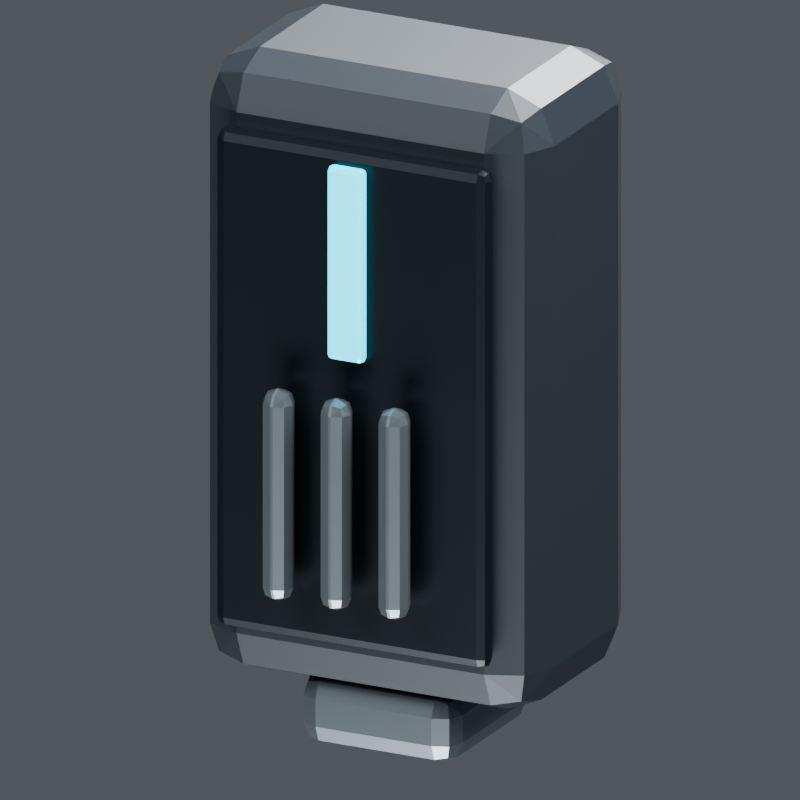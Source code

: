 # Source: autocannon_module.blend  (saved by Blender 5.2.44; exported with 4.5.12 LTS)
import bpy
from mathutils import Matrix  # noqa: F401  (used for matrix-valued properties, if any)

bpy.ops.wm.read_factory_settings(use_empty=True)
scene = bpy.context.scene
scene.name = 'Scene'

# ---- collections
col_collection = bpy.data.collections.new('Collection'); scene.collection.children.link(col_collection)

# ---- materials (node trees are filled in below, after node groups)
mat_v8_graphite = bpy.data.materials.new('V8_Graphite')
mat_v8_recess = bpy.data.materials.new('V8_Recess')
mat_v8_data_cyan = bpy.data.materials.new('V8_Data_Cyan')
mat_v8_titanium = bpy.data.materials.new('V8_Titanium')

# ---- material node trees
mat_v8_graphite.use_nodes = True; mat_v8_graphite.node_tree.nodes.clear()
_N = mat_v8_graphite.node_tree.nodes; _L = mat_v8_graphite.node_tree.links
n0 = _N.new('ShaderNodeBsdfPrincipled'); n0.name = 'Principled BSDF'; n0.location = (-200, 100)
n0.inputs[0].default_value = (0.022, 0.029, 0.038, 1.0)
n0.inputs[1].default_value = 0.32
n0.inputs[2].default_value = 0.44
n0.inputs[10].default_value = 0.005
n1 = _N.new('ShaderNodeOutputMaterial'); n1.name = 'Material Output'; n1.location = (200, 100)
_L.new(n0.outputs[0], n1.inputs[0])
n1.is_active_output = True
mat_v8_recess.use_nodes = True; mat_v8_recess.node_tree.nodes.clear()
_N = mat_v8_recess.node_tree.nodes; _L = mat_v8_recess.node_tree.links
n0 = _N.new('ShaderNodeBsdfPrincipled'); n0.name = 'Principled BSDF'; n0.location = (-200, 100)
n0.inputs[0].default_value = (0.009, 0.014, 0.018, 1.0)
n0.inputs[1].default_value = 0.45
n0.inputs[2].default_value = 0.32
n0.inputs[10].default_value = 0.005
n1 = _N.new('ShaderNodeOutputMaterial'); n1.name = 'Material Output'; n1.location = (200, 100)
_L.new(n0.outputs[0], n1.inputs[0])
n1.is_active_output = True
mat_v8_data_cyan.use_nodes = True; mat_v8_data_cyan.node_tree.nodes.clear()
_N = mat_v8_data_cyan.node_tree.nodes; _L = mat_v8_data_cyan.node_tree.links
n0 = _N.new('ShaderNodeBsdfPrincipled'); n0.name = 'Principled BSDF'; n0.location = (-200, 100)
n0.inputs[0].default_value = (0.02, 0.42, 0.54, 1.0)
n0.inputs[1].default_value = 0.3
n0.inputs[2].default_value = 0.25
n0.inputs[10].default_value = 0.005
n0.inputs[27].default_value = (0.02, 0.6, 0.8, 1.0)
n0.inputs[28].default_value = 2.15
n1 = _N.new('ShaderNodeOutputMaterial'); n1.name = 'Material Output'; n1.location = (200, 100)
_L.new(n0.outputs[0], n1.inputs[0])
n1.is_active_output = True
mat_v8_titanium.use_nodes = True; mat_v8_titanium.node_tree.nodes.clear()
_N = mat_v8_titanium.node_tree.nodes; _L = mat_v8_titanium.node_tree.links
n0 = _N.new('ShaderNodeBsdfPrincipled'); n0.name = 'Principled BSDF'; n0.location = (-200, 100)
n0.inputs[0].default_value = (0.16, 0.19, 0.21, 1.0)
n0.inputs[1].default_value = 0.73
n0.inputs[2].default_value = 0.3
n0.inputs[10].default_value = 0.005
n1 = _N.new('ShaderNodeOutputMaterial'); n1.name = 'Material Output'; n1.location = (200, 100)
_L.new(n0.outputs[0], n1.inputs[0])
n1.is_active_output = True

# ---- world
world_world = bpy.data.worlds.new('World'); scene.world = world_world
world_world.use_nodes = True; world_world.node_tree.nodes.clear()
_N = world_world.node_tree.nodes; _L = world_world.node_tree.links
n0 = _N.new('ShaderNodeOutputWorld'); n0.name = 'World Output'; n0.location = (200, 100)
n1 = _N.new('ShaderNodeBackground'); n1.name = 'Background'; n1.location = (-200, 100)
n1.inputs[0].default_value = (0.35, 0.38, 0.42, 1.0)
n1.inputs[1].default_value = 0.32
_L.new(n1.outputs[0], n0.inputs[0])
n0.is_active_output = True
world_world.color = (0.05088, 0.05088, 0.05088)
world_world.sun_shadow_jitter_overblur = 0.0

# ---- cameras
cam_camera_009 = bpy.data.cameras.new('Camera.009')
cam_camera_009.type = 'ORTHO'
cam_camera_009.ortho_scale = 1.359

# ---- lights
light_area_032 = bpy.data.lights.new('Area.032', 'AREA')
light_area_032.energy = 1700.0
light_area_032.shape = 'DISK'
light_area_032.size = 7.0
light_area_032.size_y = 1.0
light_area_033 = bpy.data.lights.new('Area.033', 'AREA')
light_area_033.energy = 1500.0
light_area_033.shape = 'DISK'
light_area_033.size = 6.0
light_area_033.size_y = 1.0
light_area_034 = bpy.data.lights.new('Area.034', 'AREA')
light_area_034.energy = 1800.0
light_area_034.shape = 'DISK'
light_area_034.size = 5.0
light_area_034.size_y = 1.0
light_area_035 = bpy.data.lights.new('Area.035', 'AREA')
light_area_035.energy = 500.0
light_area_035.shape = 'DISK'
light_area_035.size = 4.0
light_area_035.size_y = 1.0

# ---- meshes
me_cube = bpy.data.meshes.new('Cube')
me_cube.from_pydata([(-0.325, -0.21, -0.56), (-0.325, -0.21, 0.56), (-0.325, 0.21, -0.56), (-0.325, 0.21, 0.56), (0.325, -0.21, -0.56), (0.325, -0.21, 0.56), (0.325, 0.21, -0.56), (0.325, 0.21, 0.56)], [], [(0, 1, 3, 2), (2, 3, 7, 6), (6, 7, 5, 4), (4, 5, 1, 0), (2, 6, 4, 0), (7, 3, 1, 5)])
_uv = me_cube.uv_layers.new(name='UVMap')
_uv.uv.foreach_set('vector', [0.375, 0.0, 0.625, 0.0, 0.625, 0.25, 0.375, 0.25, 0.375, 0.25, 0.625, 0.25, 0.625, 0.5, 0.375, 0.5, 0.375, 0.5, 0.625, 0.5, 0.625, 0.75, 0.375, 0.75, 0.375, 0.75, 0.625, 0.75, 0.625, 1.0, 0.375, 1.0, 0.125, 0.5, 0.375, 0.5, 0.375, 0.75, 0.125, 0.75, 0.625, 0.5, 0.875, 0.5, 0.875, 0.75, 0.625, 0.75])
me_cube.materials.append(mat_v8_graphite)
me_cube.update()
me_cube_001 = bpy.data.meshes.new('Cube.001')
me_cube_001.from_pydata([(-0.26, -0.02, -0.45), (-0.26, -0.02, 0.45), (-0.26, 0.02, -0.45), (-0.26, 0.02, 0.45), (0.26, -0.02, -0.45), (0.26, -0.02, 0.45), (0.26, 0.02, -0.45), (0.26, 0.02, 0.45)], [], [(0, 1, 3, 2), (2, 3, 7, 6), (6, 7, 5, 4), (4, 5, 1, 0), (2, 6, 4, 0), (7, 3, 1, 5)])
_uv = me_cube_001.uv_layers.new(name='UVMap')
_uv.uv.foreach_set('vector', [0.375, 0.0, 0.625, 0.0, 0.625, 0.25, 0.375, 0.25, 0.375, 0.25, 0.625, 0.25, 0.625, 0.5, 0.375, 0.5, 0.375, 0.5, 0.625, 0.5, 0.625, 0.75, 0.375, 0.75, 0.375, 0.75, 0.625, 0.75, 0.625, 1.0, 0.375, 1.0, 0.125, 0.5, 0.375, 0.5, 0.375, 0.75, 0.125, 0.75, 0.625, 0.5, 0.875, 0.5, 0.875, 0.75, 0.625, 0.75])
me_cube_001.materials.append(mat_v8_recess)
me_cube_001.update()
me_cube_002 = bpy.data.meshes.new('Cube.002')
me_cube_002.from_pydata([(-0.035, -0.0125, -0.175), (-0.035, -0.0125, 0.175), (-0.035, 0.0125, -0.175), (-0.035, 0.0125, 0.175), (0.035, -0.0125, -0.175), (0.035, -0.0125, 0.175), (0.035, 0.0125, -0.175), (0.035, 0.0125, 0.175)], [], [(0, 1, 3, 2), (2, 3, 7, 6), (6, 7, 5, 4), (4, 5, 1, 0), (2, 6, 4, 0), (7, 3, 1, 5)])
_uv = me_cube_002.uv_layers.new(name='UVMap')
_uv.uv.foreach_set('vector', [0.375, 0.0, 0.625, 0.0, 0.625, 0.25, 0.375, 0.25, 0.375, 0.25, 0.625, 0.25, 0.625, 0.5, 0.375, 0.5, 0.375, 0.5, 0.625, 0.5, 0.625, 0.75, 0.375, 0.75, 0.375, 0.75, 0.625, 0.75, 0.625, 1.0, 0.375, 1.0, 0.125, 0.5, 0.375, 0.5, 0.375, 0.75, 0.125, 0.75, 0.625, 0.5, 0.875, 0.5, 0.875, 0.75, 0.625, 0.75])
me_cube_002.materials.append(mat_v8_data_cyan)
me_cube_002.update()
me_cube_003 = bpy.data.meshes.new('Cube.003')
me_cube_003.from_pydata([(-0.0275, -0.0275, -0.19), (-0.0275, -0.0275, 0.19), (-0.0275, 0.0275, -0.19), (-0.0275, 0.0275, 0.19), (0.0275, -0.0275, -0.19), (0.0275, -0.0275, 0.19), (0.0275, 0.0275, -0.19), (0.0275, 0.0275, 0.19)], [], [(0, 1, 3, 2), (2, 3, 7, 6), (6, 7, 5, 4), (4, 5, 1, 0), (2, 6, 4, 0), (7, 3, 1, 5)])
_uv = me_cube_003.uv_layers.new(name='UVMap')
_uv.uv.foreach_set('vector', [0.375, 0.0, 0.625, 0.0, 0.625, 0.25, 0.375, 0.25, 0.375, 0.25, 0.625, 0.25, 0.625, 0.5, 0.375, 0.5, 0.375, 0.5, 0.625, 0.5, 0.625, 0.75, 0.375, 0.75, 0.375, 0.75, 0.625, 0.75, 0.625, 1.0, 0.375, 1.0, 0.125, 0.5, 0.375, 0.5, 0.375, 0.75, 0.125, 0.75, 0.625, 0.5, 0.875, 0.5, 0.875, 0.75, 0.625, 0.75])
me_cube_003.materials.append(mat_v8_titanium)
me_cube_003.update()
me_cube_004 = bpy.data.meshes.new('Cube.004')
me_cube_004.from_pydata([(-0.0275, -0.0275, -0.19), (-0.0275, -0.0275, 0.19), (-0.0275, 0.0275, -0.19), (-0.0275, 0.0275, 0.19), (0.0275, -0.0275, -0.19), (0.0275, -0.0275, 0.19), (0.0275, 0.0275, -0.19), (0.0275, 0.0275, 0.19)], [], [(0, 1, 3, 2), (2, 3, 7, 6), (6, 7, 5, 4), (4, 5, 1, 0), (2, 6, 4, 0), (7, 3, 1, 5)])
_uv = me_cube_004.uv_layers.new(name='UVMap')
_uv.uv.foreach_set('vector', [0.375, 0.0, 0.625, 0.0, 0.625, 0.25, 0.375, 0.25, 0.375, 0.25, 0.625, 0.25, 0.625, 0.5, 0.375, 0.5, 0.375, 0.5, 0.625, 0.5, 0.625, 0.75, 0.375, 0.75, 0.375, 0.75, 0.625, 0.75, 0.625, 1.0, 0.375, 1.0, 0.125, 0.5, 0.375, 0.5, 0.375, 0.75, 0.125, 0.75, 0.625, 0.5, 0.875, 0.5, 0.875, 0.75, 0.625, 0.75])
me_cube_004.materials.append(mat_v8_titanium)
me_cube_004.update()
me_cube_005 = bpy.data.meshes.new('Cube.005')
me_cube_005.from_pydata([(-0.0275, -0.0275, -0.19), (-0.0275, -0.0275, 0.19), (-0.0275, 0.0275, -0.19), (-0.0275, 0.0275, 0.19), (0.0275, -0.0275, -0.19), (0.0275, -0.0275, 0.19), (0.0275, 0.0275, -0.19), (0.0275, 0.0275, 0.19)], [], [(0, 1, 3, 2), (2, 3, 7, 6), (6, 7, 5, 4), (4, 5, 1, 0), (2, 6, 4, 0), (7, 3, 1, 5)])
_uv = me_cube_005.uv_layers.new(name='UVMap')
_uv.uv.foreach_set('vector', [0.375, 0.0, 0.625, 0.0, 0.625, 0.25, 0.375, 0.25, 0.375, 0.25, 0.625, 0.25, 0.625, 0.5, 0.375, 0.5, 0.375, 0.5, 0.625, 0.5, 0.625, 0.75, 0.375, 0.75, 0.375, 0.75, 0.625, 0.75, 0.625, 1.0, 0.375, 1.0, 0.125, 0.5, 0.375, 0.5, 0.375, 0.75, 0.125, 0.75, 0.625, 0.5, 0.875, 0.5, 0.875, 0.75, 0.625, 0.75])
me_cube_005.materials.append(mat_v8_titanium)
me_cube_005.update()
me_cube_006 = bpy.data.meshes.new('Cube.006')
me_cube_006.from_pydata([(-0.15, -0.16, -0.065), (-0.15, -0.16, 0.065), (-0.15, 0.16, -0.065), (-0.15, 0.16, 0.065), (0.15, -0.16, -0.065), (0.15, -0.16, 0.065), (0.15, 0.16, -0.065), (0.15, 0.16, 0.065)], [], [(0, 1, 3, 2), (2, 3, 7, 6), (6, 7, 5, 4), (4, 5, 1, 0), (2, 6, 4, 0), (7, 3, 1, 5)])
_uv = me_cube_006.uv_layers.new(name='UVMap')
_uv.uv.foreach_set('vector', [0.375, 0.0, 0.625, 0.0, 0.625, 0.25, 0.375, 0.25, 0.375, 0.25, 0.625, 0.25, 0.625, 0.5, 0.375, 0.5, 0.375, 0.5, 0.625, 0.5, 0.625, 0.75, 0.375, 0.75, 0.375, 0.75, 0.625, 0.75, 0.625, 1.0, 0.375, 1.0, 0.125, 0.5, 0.375, 0.5, 0.375, 0.75, 0.125, 0.75, 0.625, 0.5, 0.875, 0.5, 0.875, 0.75, 0.625, 0.75])
me_cube_006.materials.append(mat_v8_titanium)
me_cube_006.update()

# ---- objects
ob_mirrororigin_x0 = bpy.data.objects.new('MirrorOrigin_X0', None)
ob_cartridge = bpy.data.objects.new('Cartridge', me_cube)
ob_cartridgeface = bpy.data.objects.new('CartridgeFace', me_cube_001)
ob_capacitystripe = bpy.data.objects.new('CapacityStripe', me_cube_002)
ob_gunglyph = bpy.data.objects.new('GunGlyph', me_cube_003)
ob_gunglyph_001 = bpy.data.objects.new('GunGlyph.001', me_cube_004)
ob_gunglyph_002 = bpy.data.objects.new('GunGlyph.002', me_cube_005)
ob_locktab = bpy.data.objects.new('LockTab', me_cube_006)
ob_area = bpy.data.objects.new('Area', light_area_032)
ob_area_001 = bpy.data.objects.new('Area.001', light_area_033)
ob_area_002 = bpy.data.objects.new('Area.002', light_area_034)
ob_area_003 = bpy.data.objects.new('Area.003', light_area_035)
ob_camera = bpy.data.objects.new('Camera', cam_camera_009)

# ---- transforms, parenting, visibility, modifiers, constraints
ob_mirrororigin_x0.location = (0.0, 0.0, 0.0)
ob_cartridge.location = (0.0, 0.0, 0.0)
_m = ob_cartridge.modifiers.new('Reference_Edge_Bevel', 'BEVEL')
_m.width = 0.09
_m.width_pct = 0.09
_m.segments = 2
ob_cartridgeface.location = (0.0, -0.23, 0.0)
_m = ob_cartridgeface.modifiers.new('Reference_Edge_Bevel', 'BEVEL')
_m.width = 0.04
_m.width_pct = 0.04
_m.segments = 2
ob_capacitystripe.location = (0.0, -0.26, 0.25)
_m = ob_capacitystripe.modifiers.new('Reference_Edge_Bevel', 'BEVEL')
_m.width = 0.01
_m.width_pct = 0.01
_m.segments = 2
ob_gunglyph.location = (-0.11, -0.3, -0.17)
ob_gunglyph.rotation_mode = 'QUATERNION'
ob_gunglyph.rotation_quaternion = (-4.371e-08, 0.0, 0.0, 1.0)
_m = ob_gunglyph.modifiers.new('Reference_Edge_Bevel', 'BEVEL')
_m.width = 0.025
_m.width_pct = 0.025
_m.segments = 2
ob_gunglyph_001.location = (0.0, -0.3, -0.17)
ob_gunglyph_001.rotation_mode = 'QUATERNION'
ob_gunglyph_001.rotation_quaternion = (-4.371e-08, 0.0, 0.0, 1.0)
_m = ob_gunglyph_001.modifiers.new('Reference_Edge_Bevel', 'BEVEL')
_m.width = 0.025
_m.width_pct = 0.025
_m.segments = 2
ob_gunglyph_002.location = (0.11, -0.3, -0.17)
ob_gunglyph_002.rotation_mode = 'QUATERNION'
ob_gunglyph_002.rotation_quaternion = (-4.371e-08, 0.0, 0.0, 1.0)
_m = ob_gunglyph_002.modifiers.new('Reference_Edge_Bevel', 'BEVEL')
_m.width = 0.025
_m.width_pct = 0.025
_m.segments = 2
ob_locktab.location = (0.0, 0.0, -0.61)
_m = ob_locktab.modifiers.new('Reference_Edge_Bevel', 'BEVEL')
_m.width = 0.04
_m.width_pct = 0.04
_m.segments = 2
ob_area.location = (-4.0, -6.0, 8.0)
ob_area.rotation_euler = (0.7367, -3.279e-08, -0.588)
ob_area_001.location = (5.0, -1.0, 5.0)
ob_area_001.rotation_euler = (0.8002, 1.798e-08, 1.373)
ob_area_002.location = (0.0, 5.0, 5.0)
ob_area_002.rotation_euler = (0.7904, 6.213e-08, 3.142)
ob_area_003.location = (0.0, -3.0, -4.0)
ob_area_003.rotation_euler = (2.504, -0.0, 0.0)
ob_camera.location = (5.0, -10.06, 3.943)
ob_camera.rotation_euler = (1.227, -3.033e-08, 0.4636)

# ---- collection membership
col_collection.objects.link(ob_mirrororigin_x0)
col_collection.objects.link(ob_cartridge)
col_collection.objects.link(ob_cartridgeface)
col_collection.objects.link(ob_capacitystripe)
col_collection.objects.link(ob_gunglyph)
col_collection.objects.link(ob_gunglyph_001)
col_collection.objects.link(ob_gunglyph_002)
col_collection.objects.link(ob_locktab)
col_collection.objects.link(ob_area)
col_collection.objects.link(ob_area_001)
col_collection.objects.link(ob_area_002)
col_collection.objects.link(ob_area_003)
col_collection.objects.link(ob_camera)

# ---- scene / render settings (as saved in the file)
scene.camera = ob_camera
scene.frame_start = 1; scene.frame_end = 120; scene.frame_set(1)
scene.render.engine = 'BLENDER_EEVEE_NEXT'
scene.render.resolution_x = 640
scene.render.resolution_y = 640
scene.render.film_transparent = True
scene.render.bake_bias = 0.0
scene.render.bake_samples = 0
scene.render.compositor_device = 'GPU'
scene.eevee.use_volume_custom_range = False
scene.eevee.fast_gi_thickness_near = 0.1
scene.eevee.fast_gi_thickness_far = 0.0
scene.eevee.ray_tracing_options.screen_trace_thickness = 0.1
scene.view_settings.look = 'AgX - Medium High Contrast'
scene.view_settings.exposure = -0.15
bpy.context.view_layer.update()
